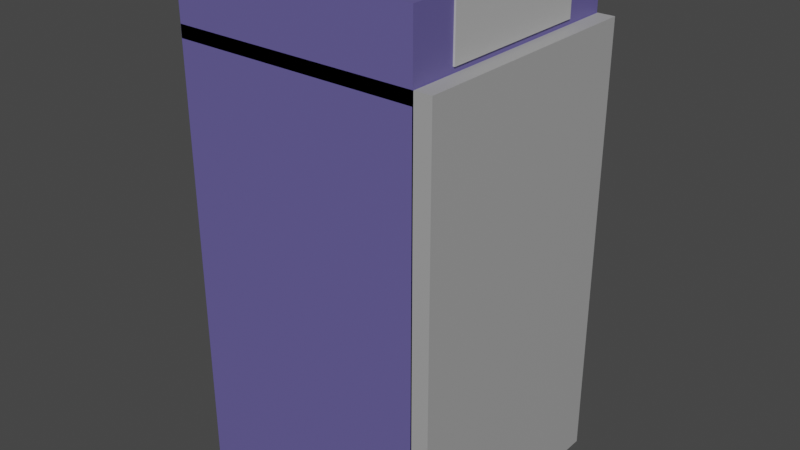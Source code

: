 # Source: NextLevelDoorChamber.blend  (saved by Blender 3.2.14; exported with 4.5.12 LTS)
import bpy
from mathutils import Matrix  # noqa: F401  (used for matrix-valued properties, if any)

bpy.ops.wm.read_factory_settings(use_empty=True)
scene = bpy.context.scene
scene.name = 'Scene'

# ---- collections
col_collection = bpy.data.collections.new('Collection'); scene.collection.children.link(col_collection)

# ---- materials (node trees are filled in below, after node groups)
mat_material_007 = bpy.data.materials.new('Material.007')
mat_material_007.use_transparent_shadow = False
mat_material_009 = bpy.data.materials.new('Material.009')
mat_material_009.use_transparent_shadow = False
mat_material_008 = bpy.data.materials.new('Material.008')
mat_material_008.use_transparent_shadow = False

# ---- material node trees
mat_material_007.use_nodes = True; mat_material_007.node_tree.nodes.clear()
_N = mat_material_007.node_tree.nodes; _L = mat_material_007.node_tree.links
n0 = _N.new('ShaderNodeBsdfPrincipled'); n0.name = 'Principled BSDF'; n0.location = (10, 300)
n0.distribution = 'GGX'
n0.subsurface_method = 'RANDOM_WALK_SKIN'
n0.inputs[0].default_value = (0.1293, 0.11, 0.3299, 1.0)
n0.inputs[3].default_value = 1.45
n0.inputs[27].default_value = (0.0, 0.0, 0.0, 1.0)
n0.inputs[28].default_value = 1.0
n1 = _N.new('ShaderNodeOutputMaterial'); n1.name = 'Material Output'; n1.location = (300, 300)
_L.new(n0.outputs[0], n1.inputs[0])
n1.is_active_output = True
mat_material_009.use_nodes = True; mat_material_009.node_tree.nodes.clear()
_N = mat_material_009.node_tree.nodes; _L = mat_material_009.node_tree.links
n0 = _N.new('ShaderNodeBsdfPrincipled'); n0.name = 'Principled BSDF'; n0.location = (10, 300)
n0.distribution = 'GGX'
n0.subsurface_method = 'RANDOM_WALK_SKIN'
n0.inputs[0].default_value = (0.4798, 0.4798, 0.4798, 1.0)
n0.inputs[3].default_value = 1.45
n0.inputs[27].default_value = (0.0, 0.0, 0.0, 1.0)
n0.inputs[28].default_value = 1.0
n1 = _N.new('ShaderNodeOutputMaterial'); n1.name = 'Material Output'; n1.location = (300, 300)
_L.new(n0.outputs[0], n1.inputs[0])
n1.is_active_output = True
mat_material_008.use_nodes = True; mat_material_008.node_tree.nodes.clear()
_N = mat_material_008.node_tree.nodes; _L = mat_material_008.node_tree.links
n0 = _N.new('ShaderNodeBsdfPrincipled'); n0.name = 'Principled BSDF'; n0.location = (10, 300)
n0.distribution = 'GGX'
n0.subsurface_method = 'RANDOM_WALK_SKIN'
n0.inputs[0].default_value = (0.3832, 0.3832, 0.3832, 1.0)
n0.inputs[3].default_value = 1.45
n0.inputs[27].default_value = (0.0, 0.0, 0.0, 1.0)
n0.inputs[28].default_value = 1.0
n1 = _N.new('ShaderNodeOutputMaterial'); n1.name = 'Material Output'; n1.location = (300, 300)
_L.new(n0.outputs[0], n1.inputs[0])
n1.is_active_output = True

# ---- world
world_world = bpy.data.worlds.new('World'); scene.world = world_world
world_world.use_nodes = True; world_world.node_tree.nodes.clear()
_N = world_world.node_tree.nodes; _L = world_world.node_tree.links
n0 = _N.new('ShaderNodeOutputWorld'); n0.name = 'World Output'; n0.location = (300, 300)
n1 = _N.new('ShaderNodeBackground'); n1.name = 'Background'; n1.location = (10, 300)
n1.inputs[0].default_value = (0.05088, 0.05088, 0.05088, 1.0)
_L.new(n1.outputs[0], n0.inputs[0])
n0.is_active_output = True
world_world.color = (0.05088, 0.05088, 0.05088)
world_world.use_sun_shadow = False
world_world.sun_shadow_jitter_overblur = 0.0

# ---- meshes
me_cube = bpy.data.meshes.new('Cube')
me_cube.from_pydata([(1.125, 1.0, 0.5653), (1.125, 1.0, -1.435), (1.125, -1.0, 0.5653), (1.125, -1.0, -1.435), (-0.8749, 1.0, 0.5653), (-0.7607, 0.8858, 0.4511), (-0.8749, 1.0, -1.435), (-0.8749, -1.0, 0.5653), (-0.7607, -0.8858, 0.4511), (-0.8749, -1.0, -1.435), (-0.7607, 0.8858, -1.435), (1.125, -0.8858, -1.435), (1.125, 0.8858, -1.435), (-0.7607, -0.8858, -1.435), (1.125, -0.8858, 0.4511), (1.125, 0.8858, 0.4511), (-0.8744, -1.0, 0.5097), (-0.8744, -1.0, 0.8431), (-0.8744, 1.0, 0.5097), (-0.8744, 1.0, 0.8431), (1.12, -1.0, 0.5097), (1.12, -1.0, 0.8431), (1.12, 1.0, 0.5097), (1.12, 1.0, 0.8431), (1.113, -0.6298, 0.5888), (1.113, -0.6298, 0.8103), (1.113, 0.6298, 0.5888), (1.113, 0.6298, 0.8103), (1.134, -0.6298, 0.5888), (1.134, -0.6298, 0.8103), (1.134, 0.6298, 0.5888), (1.134, 0.6298, 0.8103)], [], [(0, 4, 7, 2), (3, 2, 7, 9), (9, 7, 4, 6), (3, 9, 6, 1, 12, 10, 13, 11), (1, 0, 2, 3, 11, 14, 15, 12), (6, 4, 0, 1), (8, 5, 15, 14), (13, 8, 14, 11), (10, 5, 8, 13), (15, 5, 10, 12), (16, 17, 19, 18), (18, 19, 23, 22), (22, 23, 21, 20), (20, 21, 17, 16), (18, 22, 20, 16), (23, 19, 17, 21), (24, 25, 27, 26), (26, 27, 31, 30), (30, 31, 29, 28), (28, 29, 25, 24), (26, 30, 28, 24), (31, 27, 25, 29)])
me_cube.polygons.foreach_set('material_index', [0, 0, 0, 0, 0, 0, 0, 0, 0, 0, 0, 0, 0, 0, 0, 0, 1, 1, 1, 1, 1, 1])
_uv = me_cube.uv_layers.new(name='UVMap')
_uv.uv.foreach_set('vector', [0.625, 0.5, 0.875, 0.5, 0.875, 0.75, 0.625, 0.75, 0.375, 0.75, 0.625, 0.75, 0.625, 1.0, 0.375, 1.0, 0.375, 0.0, 0.625, 0.0, 0.625, 0.25, 0.375, 0.25, 0.375, 0.75, 0.125, 0.75, 0.125, 0.5, 0.375, 0.5, 0.375, 0.5143, 0.1393, 0.5143, 0.1393, 0.7357, 0.375, 0.7357, 0.375, 0.5, 0.625, 0.5, 0.625, 0.75, 0.375, 0.75, 0.375, 0.7357, 0.6107, 0.7357, 0.6107, 0.5143, 0.375, 0.5143, 0.375, 0.25, 0.625, 0.25, 0.625, 0.5, 0.375, 0.5, 0.875, 0.75, 0.875, 0.5, 0.6844, 0.5, 0.6844, 0.75, 0.408, 1.0, 0.625, 1.0, 0.625, 0.8094, 0.408, 0.8094, 0.408, 0.25, 0.625, 0.25, 0.625, 0.0, 0.408, 0.0, 0.625, 0.4406, 0.625, 0.25, 0.408, 0.25, 0.408, 0.4406, 0.375, 0.0, 0.625, 0.0, 0.625, 0.25, 0.375, 0.25, 0.375, 0.25, 0.625, 0.25, 0.625, 0.5, 0.375, 0.5, 0.375, 0.5, 0.625, 0.5, 0.625, 0.75, 0.375, 0.75, 0.375, 0.75, 0.625, 0.75, 0.625, 1.0, 0.375, 1.0, 0.125, 0.5, 0.375, 0.5, 0.375, 0.75, 0.125, 0.75, 0.625, 0.5, 0.875, 0.5, 0.875, 0.75, 0.625, 0.75, 0.375, 0.0, 0.625, 0.0, 0.625, 0.25, 0.375, 0.25, 0.375, 0.25, 0.625, 0.25, 0.625, 0.5, 0.375, 0.5, 0.375, 0.5, 0.625, 0.5, 0.625, 0.75, 0.375, 0.75, 0.375, 0.75, 0.625, 0.75, 0.625, 1.0, 0.375, 1.0, 0.125, 0.5, 0.375, 0.5, 0.375, 0.75, 0.125, 0.75, 0.625, 0.5, 0.875, 0.5, 0.875, 0.75, 0.625, 0.75])
me_cube.materials.append(mat_material_007)
me_cube.materials.append(mat_material_009)
me_cube.use_mirror_vertex_groups = False
me_cube.update()
me_cube_004 = bpy.data.meshes.new('Cube.004')
me_cube_004.from_pydata([(-1.0, -1.0, -1.0), (-1.0, -1.0, 1.0), (-1.0, 1.0, -1.0), (-1.0, 1.0, 1.0), (1.0, -1.0, -1.0), (1.0, -1.0, 1.0), (1.0, 1.0, -1.0), (1.0, 1.0, 1.0)], [], [(0, 1, 3, 2), (2, 3, 7, 6), (6, 7, 5, 4), (4, 5, 1, 0), (2, 6, 4, 0), (7, 3, 1, 5)])
_uv = me_cube_004.uv_layers.new(name='UVMap')
_uv.uv.foreach_set('vector', [0.375, 0.0, 0.625, 0.0, 0.625, 0.25, 0.375, 0.25, 0.375, 0.25, 0.625, 0.25, 0.625, 0.5, 0.375, 0.5, 0.375, 0.5, 0.625, 0.5, 0.625, 0.75, 0.375, 0.75, 0.375, 0.75, 0.625, 0.75, 0.625, 1.0, 0.375, 1.0, 0.125, 0.5, 0.375, 0.5, 0.375, 0.75, 0.125, 0.75, 0.625, 0.5, 0.875, 0.5, 0.875, 0.75, 0.625, 0.75])
me_cube_004.materials.append(mat_material_008)
me_cube_004.update()

# ---- objects
ob_chamber = bpy.data.objects.new('Chamber', me_cube)
ob_door = bpy.data.objects.new('Door', me_cube_004)

# ---- transforms, parenting, visibility, modifiers, constraints
ob_chamber.location = (-0.1251, 0.0, 0.7825)
ob_chamber.scale = (1.0, 1.0, 1.8)
ob_chamber.lock_rotations_4d = False
ob_chamber.empty_display_type = 'ARROWS'
ob_chamber.lineart.crease_threshold = 0.0
ob_door.location = (1.064, 0.0, 0.0)
ob_door.scale = (0.0724, 1.0, 1.8)

# ---- collection membership
col_collection.objects.link(ob_chamber)
col_collection.objects.link(ob_door)

# ---- scene / render settings (as saved in the file)
scene.frame_start = 1; scene.frame_end = 250; scene.frame_set(1)
scene.render.engine = 'BLENDER_EEVEE_NEXT'
scene.cycles.sampling_pattern = 'TABULATED_SOBOL'
scene.cycles.use_light_tree = False
scene.view_settings.view_transform = 'Filmic'
bpy.context.view_layer.update()

# ---- added for rendering (the .blend has no active camera and no usable light): camera, sun
cam_auto = bpy.data.cameras.new('AutoCamera')
cam_auto.lens = 50.0
cam_auto.sensor_width = 36.0
cam_auto.clip_end = 1000.0
ob_auto_camera = bpy.data.objects.new('AutoCamera', cam_auto)
scene.collection.objects.link(ob_auto_camera)
ob_auto_camera.location = (4.7288, -5.59273, 3.97849)
ob_auto_camera.rotation_euler = (1.09748, -7.21219e-08, 0.694738)
scene.camera = ob_auto_camera
light_auto_sun = bpy.data.lights.new('AutoSun', 'SUN')
light_auto_sun.energy = 3.0
light_auto_sun.angle = 0.0523599
ob_auto_sun = bpy.data.objects.new('AutoSun', light_auto_sun)
scene.collection.objects.link(ob_auto_sun)
ob_auto_sun.rotation_euler = (0.872665, 0.174533, 0.523599)
bpy.context.view_layer.update()
